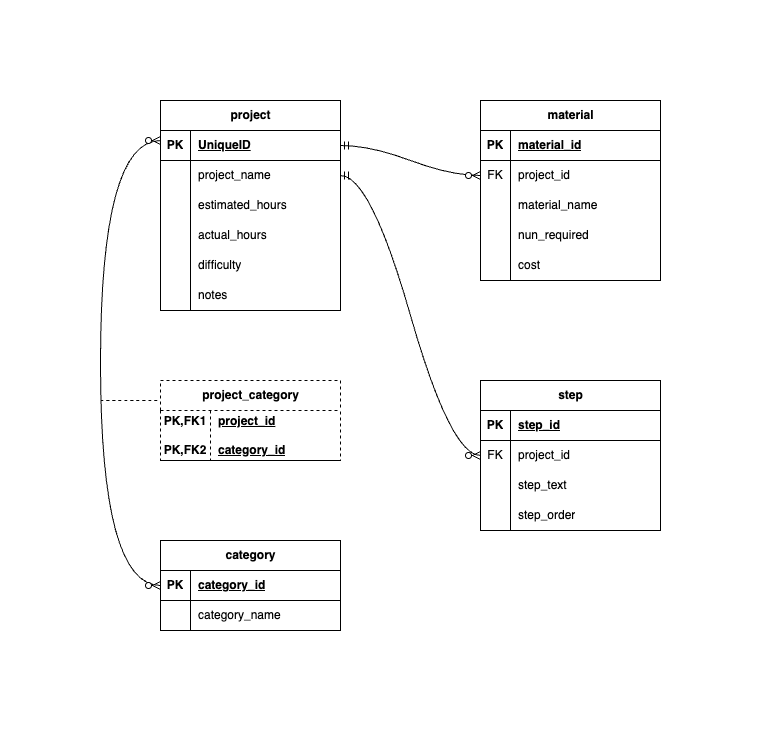

The diagram above was exported from draw.io. Its source (the exported page's mxGraphModel, read from the mxfile embedded in the PNG):
<mxGraphModel dx="954" dy="581" grid="1" gridSize="10" guides="1" tooltips="1" connect="1" arrows="1" fold="1" page="1" pageScale="1" pageWidth="850" pageHeight="1100" math="0" shadow="0">
  <root>
    <mxCell id="0" />
    <mxCell id="1" parent="0" />
    <mxCell id="Ay4FSwI24tt1Df5yDnoC-1" value="project" style="shape=table;startSize=30;container=1;collapsible=1;childLayout=tableLayout;fixedRows=1;rowLines=0;fontStyle=1;align=center;resizeLast=1;html=1;" vertex="1" parent="1">
      <mxGeometry x="120" y="120" width="180" height="210" as="geometry" />
    </mxCell>
    <mxCell id="Ay4FSwI24tt1Df5yDnoC-2" value="" style="shape=tableRow;horizontal=0;startSize=0;swimlaneHead=0;swimlaneBody=0;fillColor=none;collapsible=0;dropTarget=0;points=[[0,0.5],[1,0.5]];portConstraint=eastwest;top=0;left=0;right=0;bottom=1;" vertex="1" parent="Ay4FSwI24tt1Df5yDnoC-1">
      <mxGeometry y="30" width="180" height="30" as="geometry" />
    </mxCell>
    <mxCell id="Ay4FSwI24tt1Df5yDnoC-3" value="PK" style="shape=partialRectangle;connectable=0;fillColor=none;top=0;left=0;bottom=0;right=0;fontStyle=1;overflow=hidden;whiteSpace=wrap;html=1;" vertex="1" parent="Ay4FSwI24tt1Df5yDnoC-2">
      <mxGeometry width="30" height="30" as="geometry">
        <mxRectangle width="30" height="30" as="alternateBounds" />
      </mxGeometry>
    </mxCell>
    <mxCell id="Ay4FSwI24tt1Df5yDnoC-4" value="UniqueID" style="shape=partialRectangle;connectable=0;fillColor=none;top=0;left=0;bottom=0;right=0;align=left;spacingLeft=6;fontStyle=5;overflow=hidden;whiteSpace=wrap;html=1;" vertex="1" parent="Ay4FSwI24tt1Df5yDnoC-2">
      <mxGeometry x="30" width="150" height="30" as="geometry">
        <mxRectangle width="150" height="30" as="alternateBounds" />
      </mxGeometry>
    </mxCell>
    <mxCell id="Ay4FSwI24tt1Df5yDnoC-5" value="" style="shape=tableRow;horizontal=0;startSize=0;swimlaneHead=0;swimlaneBody=0;fillColor=none;collapsible=0;dropTarget=0;points=[[0,0.5],[1,0.5]];portConstraint=eastwest;top=0;left=0;right=0;bottom=0;" vertex="1" parent="Ay4FSwI24tt1Df5yDnoC-1">
      <mxGeometry y="60" width="180" height="30" as="geometry" />
    </mxCell>
    <mxCell id="Ay4FSwI24tt1Df5yDnoC-6" value="" style="shape=partialRectangle;connectable=0;fillColor=none;top=0;left=0;bottom=0;right=0;editable=1;overflow=hidden;whiteSpace=wrap;html=1;" vertex="1" parent="Ay4FSwI24tt1Df5yDnoC-5">
      <mxGeometry width="30" height="30" as="geometry">
        <mxRectangle width="30" height="30" as="alternateBounds" />
      </mxGeometry>
    </mxCell>
    <mxCell id="Ay4FSwI24tt1Df5yDnoC-7" value="project_name" style="shape=partialRectangle;connectable=0;fillColor=none;top=0;left=0;bottom=0;right=0;align=left;spacingLeft=6;overflow=hidden;whiteSpace=wrap;html=1;" vertex="1" parent="Ay4FSwI24tt1Df5yDnoC-5">
      <mxGeometry x="30" width="150" height="30" as="geometry">
        <mxRectangle width="150" height="30" as="alternateBounds" />
      </mxGeometry>
    </mxCell>
    <mxCell id="Ay4FSwI24tt1Df5yDnoC-8" value="" style="shape=tableRow;horizontal=0;startSize=0;swimlaneHead=0;swimlaneBody=0;fillColor=none;collapsible=0;dropTarget=0;points=[[0,0.5],[1,0.5]];portConstraint=eastwest;top=0;left=0;right=0;bottom=0;" vertex="1" parent="Ay4FSwI24tt1Df5yDnoC-1">
      <mxGeometry y="90" width="180" height="30" as="geometry" />
    </mxCell>
    <mxCell id="Ay4FSwI24tt1Df5yDnoC-9" value="" style="shape=partialRectangle;connectable=0;fillColor=none;top=0;left=0;bottom=0;right=0;editable=1;overflow=hidden;whiteSpace=wrap;html=1;" vertex="1" parent="Ay4FSwI24tt1Df5yDnoC-8">
      <mxGeometry width="30" height="30" as="geometry">
        <mxRectangle width="30" height="30" as="alternateBounds" />
      </mxGeometry>
    </mxCell>
    <mxCell id="Ay4FSwI24tt1Df5yDnoC-10" value="estimated_hours" style="shape=partialRectangle;connectable=0;fillColor=none;top=0;left=0;bottom=0;right=0;align=left;spacingLeft=6;overflow=hidden;whiteSpace=wrap;html=1;" vertex="1" parent="Ay4FSwI24tt1Df5yDnoC-8">
      <mxGeometry x="30" width="150" height="30" as="geometry">
        <mxRectangle width="150" height="30" as="alternateBounds" />
      </mxGeometry>
    </mxCell>
    <mxCell id="Ay4FSwI24tt1Df5yDnoC-11" value="" style="shape=tableRow;horizontal=0;startSize=0;swimlaneHead=0;swimlaneBody=0;fillColor=none;collapsible=0;dropTarget=0;points=[[0,0.5],[1,0.5]];portConstraint=eastwest;top=0;left=0;right=0;bottom=0;" vertex="1" parent="Ay4FSwI24tt1Df5yDnoC-1">
      <mxGeometry y="120" width="180" height="30" as="geometry" />
    </mxCell>
    <mxCell id="Ay4FSwI24tt1Df5yDnoC-12" value="" style="shape=partialRectangle;connectable=0;fillColor=none;top=0;left=0;bottom=0;right=0;editable=1;overflow=hidden;whiteSpace=wrap;html=1;" vertex="1" parent="Ay4FSwI24tt1Df5yDnoC-11">
      <mxGeometry width="30" height="30" as="geometry">
        <mxRectangle width="30" height="30" as="alternateBounds" />
      </mxGeometry>
    </mxCell>
    <mxCell id="Ay4FSwI24tt1Df5yDnoC-13" value="actual_hours" style="shape=partialRectangle;connectable=0;fillColor=none;top=0;left=0;bottom=0;right=0;align=left;spacingLeft=6;overflow=hidden;whiteSpace=wrap;html=1;" vertex="1" parent="Ay4FSwI24tt1Df5yDnoC-11">
      <mxGeometry x="30" width="150" height="30" as="geometry">
        <mxRectangle width="150" height="30" as="alternateBounds" />
      </mxGeometry>
    </mxCell>
    <mxCell id="Ay4FSwI24tt1Df5yDnoC-14" style="shape=tableRow;horizontal=0;startSize=0;swimlaneHead=0;swimlaneBody=0;fillColor=none;collapsible=0;dropTarget=0;points=[[0,0.5],[1,0.5]];portConstraint=eastwest;top=0;left=0;right=0;bottom=0;" vertex="1" parent="Ay4FSwI24tt1Df5yDnoC-1">
      <mxGeometry y="150" width="180" height="30" as="geometry" />
    </mxCell>
    <mxCell id="Ay4FSwI24tt1Df5yDnoC-15" style="shape=partialRectangle;connectable=0;fillColor=none;top=0;left=0;bottom=0;right=0;editable=1;overflow=hidden;whiteSpace=wrap;html=1;" vertex="1" parent="Ay4FSwI24tt1Df5yDnoC-14">
      <mxGeometry width="30" height="30" as="geometry">
        <mxRectangle width="30" height="30" as="alternateBounds" />
      </mxGeometry>
    </mxCell>
    <mxCell id="Ay4FSwI24tt1Df5yDnoC-16" value="difficulty" style="shape=partialRectangle;connectable=0;fillColor=none;top=0;left=0;bottom=0;right=0;align=left;spacingLeft=6;overflow=hidden;whiteSpace=wrap;html=1;" vertex="1" parent="Ay4FSwI24tt1Df5yDnoC-14">
      <mxGeometry x="30" width="150" height="30" as="geometry">
        <mxRectangle width="150" height="30" as="alternateBounds" />
      </mxGeometry>
    </mxCell>
    <mxCell id="Ay4FSwI24tt1Df5yDnoC-17" style="shape=tableRow;horizontal=0;startSize=0;swimlaneHead=0;swimlaneBody=0;fillColor=none;collapsible=0;dropTarget=0;points=[[0,0.5],[1,0.5]];portConstraint=eastwest;top=0;left=0;right=0;bottom=0;" vertex="1" parent="Ay4FSwI24tt1Df5yDnoC-1">
      <mxGeometry y="180" width="180" height="30" as="geometry" />
    </mxCell>
    <mxCell id="Ay4FSwI24tt1Df5yDnoC-18" style="shape=partialRectangle;connectable=0;fillColor=none;top=0;left=0;bottom=0;right=0;editable=1;overflow=hidden;whiteSpace=wrap;html=1;" vertex="1" parent="Ay4FSwI24tt1Df5yDnoC-17">
      <mxGeometry width="30" height="30" as="geometry">
        <mxRectangle width="30" height="30" as="alternateBounds" />
      </mxGeometry>
    </mxCell>
    <mxCell id="Ay4FSwI24tt1Df5yDnoC-19" value="notes" style="shape=partialRectangle;connectable=0;fillColor=none;top=0;left=0;bottom=0;right=0;align=left;spacingLeft=6;overflow=hidden;whiteSpace=wrap;html=1;" vertex="1" parent="Ay4FSwI24tt1Df5yDnoC-17">
      <mxGeometry x="30" width="150" height="30" as="geometry">
        <mxRectangle width="150" height="30" as="alternateBounds" />
      </mxGeometry>
    </mxCell>
    <mxCell id="Ay4FSwI24tt1Df5yDnoC-20" value="material" style="shape=table;startSize=30;container=1;collapsible=1;childLayout=tableLayout;fixedRows=1;rowLines=0;fontStyle=1;align=center;resizeLast=1;html=1;" vertex="1" parent="1">
      <mxGeometry x="440" y="120" width="180" height="180" as="geometry" />
    </mxCell>
    <mxCell id="Ay4FSwI24tt1Df5yDnoC-21" value="" style="shape=tableRow;horizontal=0;startSize=0;swimlaneHead=0;swimlaneBody=0;fillColor=none;collapsible=0;dropTarget=0;points=[[0,0.5],[1,0.5]];portConstraint=eastwest;top=0;left=0;right=0;bottom=1;" vertex="1" parent="Ay4FSwI24tt1Df5yDnoC-20">
      <mxGeometry y="30" width="180" height="30" as="geometry" />
    </mxCell>
    <mxCell id="Ay4FSwI24tt1Df5yDnoC-22" value="PK" style="shape=partialRectangle;connectable=0;fillColor=none;top=0;left=0;bottom=0;right=0;fontStyle=1;overflow=hidden;whiteSpace=wrap;html=1;" vertex="1" parent="Ay4FSwI24tt1Df5yDnoC-21">
      <mxGeometry width="30" height="30" as="geometry">
        <mxRectangle width="30" height="30" as="alternateBounds" />
      </mxGeometry>
    </mxCell>
    <mxCell id="Ay4FSwI24tt1Df5yDnoC-23" value="material_id" style="shape=partialRectangle;connectable=0;fillColor=none;top=0;left=0;bottom=0;right=0;align=left;spacingLeft=6;fontStyle=5;overflow=hidden;whiteSpace=wrap;html=1;" vertex="1" parent="Ay4FSwI24tt1Df5yDnoC-21">
      <mxGeometry x="30" width="150" height="30" as="geometry">
        <mxRectangle width="150" height="30" as="alternateBounds" />
      </mxGeometry>
    </mxCell>
    <mxCell id="Ay4FSwI24tt1Df5yDnoC-24" value="" style="shape=tableRow;horizontal=0;startSize=0;swimlaneHead=0;swimlaneBody=0;fillColor=none;collapsible=0;dropTarget=0;points=[[0,0.5],[1,0.5]];portConstraint=eastwest;top=0;left=0;right=0;bottom=0;" vertex="1" parent="Ay4FSwI24tt1Df5yDnoC-20">
      <mxGeometry y="60" width="180" height="30" as="geometry" />
    </mxCell>
    <mxCell id="Ay4FSwI24tt1Df5yDnoC-25" value="FK" style="shape=partialRectangle;connectable=0;fillColor=none;top=0;left=0;bottom=0;right=0;editable=1;overflow=hidden;whiteSpace=wrap;html=1;" vertex="1" parent="Ay4FSwI24tt1Df5yDnoC-24">
      <mxGeometry width="30" height="30" as="geometry">
        <mxRectangle width="30" height="30" as="alternateBounds" />
      </mxGeometry>
    </mxCell>
    <mxCell id="Ay4FSwI24tt1Df5yDnoC-26" value="project_id" style="shape=partialRectangle;connectable=0;fillColor=none;top=0;left=0;bottom=0;right=0;align=left;spacingLeft=6;overflow=hidden;whiteSpace=wrap;html=1;" vertex="1" parent="Ay4FSwI24tt1Df5yDnoC-24">
      <mxGeometry x="30" width="150" height="30" as="geometry">
        <mxRectangle width="150" height="30" as="alternateBounds" />
      </mxGeometry>
    </mxCell>
    <mxCell id="Ay4FSwI24tt1Df5yDnoC-27" value="" style="shape=tableRow;horizontal=0;startSize=0;swimlaneHead=0;swimlaneBody=0;fillColor=none;collapsible=0;dropTarget=0;points=[[0,0.5],[1,0.5]];portConstraint=eastwest;top=0;left=0;right=0;bottom=0;" vertex="1" parent="Ay4FSwI24tt1Df5yDnoC-20">
      <mxGeometry y="90" width="180" height="30" as="geometry" />
    </mxCell>
    <mxCell id="Ay4FSwI24tt1Df5yDnoC-28" value="" style="shape=partialRectangle;connectable=0;fillColor=none;top=0;left=0;bottom=0;right=0;editable=1;overflow=hidden;whiteSpace=wrap;html=1;" vertex="1" parent="Ay4FSwI24tt1Df5yDnoC-27">
      <mxGeometry width="30" height="30" as="geometry">
        <mxRectangle width="30" height="30" as="alternateBounds" />
      </mxGeometry>
    </mxCell>
    <mxCell id="Ay4FSwI24tt1Df5yDnoC-29" value="material_name" style="shape=partialRectangle;connectable=0;fillColor=none;top=0;left=0;bottom=0;right=0;align=left;spacingLeft=6;overflow=hidden;whiteSpace=wrap;html=1;" vertex="1" parent="Ay4FSwI24tt1Df5yDnoC-27">
      <mxGeometry x="30" width="150" height="30" as="geometry">
        <mxRectangle width="150" height="30" as="alternateBounds" />
      </mxGeometry>
    </mxCell>
    <mxCell id="Ay4FSwI24tt1Df5yDnoC-30" value="" style="shape=tableRow;horizontal=0;startSize=0;swimlaneHead=0;swimlaneBody=0;fillColor=none;collapsible=0;dropTarget=0;points=[[0,0.5],[1,0.5]];portConstraint=eastwest;top=0;left=0;right=0;bottom=0;" vertex="1" parent="Ay4FSwI24tt1Df5yDnoC-20">
      <mxGeometry y="120" width="180" height="30" as="geometry" />
    </mxCell>
    <mxCell id="Ay4FSwI24tt1Df5yDnoC-31" value="" style="shape=partialRectangle;connectable=0;fillColor=none;top=0;left=0;bottom=0;right=0;editable=1;overflow=hidden;whiteSpace=wrap;html=1;" vertex="1" parent="Ay4FSwI24tt1Df5yDnoC-30">
      <mxGeometry width="30" height="30" as="geometry">
        <mxRectangle width="30" height="30" as="alternateBounds" />
      </mxGeometry>
    </mxCell>
    <mxCell id="Ay4FSwI24tt1Df5yDnoC-32" value="nun_required" style="shape=partialRectangle;connectable=0;fillColor=none;top=0;left=0;bottom=0;right=0;align=left;spacingLeft=6;overflow=hidden;whiteSpace=wrap;html=1;" vertex="1" parent="Ay4FSwI24tt1Df5yDnoC-30">
      <mxGeometry x="30" width="150" height="30" as="geometry">
        <mxRectangle width="150" height="30" as="alternateBounds" />
      </mxGeometry>
    </mxCell>
    <mxCell id="Ay4FSwI24tt1Df5yDnoC-33" style="shape=tableRow;horizontal=0;startSize=0;swimlaneHead=0;swimlaneBody=0;fillColor=none;collapsible=0;dropTarget=0;points=[[0,0.5],[1,0.5]];portConstraint=eastwest;top=0;left=0;right=0;bottom=0;" vertex="1" parent="Ay4FSwI24tt1Df5yDnoC-20">
      <mxGeometry y="150" width="180" height="30" as="geometry" />
    </mxCell>
    <mxCell id="Ay4FSwI24tt1Df5yDnoC-34" style="shape=partialRectangle;connectable=0;fillColor=none;top=0;left=0;bottom=0;right=0;editable=1;overflow=hidden;whiteSpace=wrap;html=1;" vertex="1" parent="Ay4FSwI24tt1Df5yDnoC-33">
      <mxGeometry width="30" height="30" as="geometry">
        <mxRectangle width="30" height="30" as="alternateBounds" />
      </mxGeometry>
    </mxCell>
    <mxCell id="Ay4FSwI24tt1Df5yDnoC-35" value="cost" style="shape=partialRectangle;connectable=0;fillColor=none;top=0;left=0;bottom=0;right=0;align=left;spacingLeft=6;overflow=hidden;whiteSpace=wrap;html=1;" vertex="1" parent="Ay4FSwI24tt1Df5yDnoC-33">
      <mxGeometry x="30" width="150" height="30" as="geometry">
        <mxRectangle width="150" height="30" as="alternateBounds" />
      </mxGeometry>
    </mxCell>
    <mxCell id="Ay4FSwI24tt1Df5yDnoC-36" value="project_category" style="shape=table;startSize=30;container=1;collapsible=1;childLayout=tableLayout;fixedRows=1;rowLines=0;fontStyle=1;align=center;resizeLast=1;html=1;dashed=1;" vertex="1" parent="1">
      <mxGeometry x="120" y="400" width="180" height="80" as="geometry" />
    </mxCell>
    <mxCell id="Ay4FSwI24tt1Df5yDnoC-37" value="" style="shape=tableRow;horizontal=0;startSize=0;swimlaneHead=0;swimlaneBody=0;fillColor=none;collapsible=0;dropTarget=0;points=[[0,0.5],[1,0.5]];portConstraint=eastwest;top=0;left=0;right=0;bottom=1;" vertex="1" parent="Ay4FSwI24tt1Df5yDnoC-36">
      <mxGeometry y="30" width="180" height="50" as="geometry" />
    </mxCell>
    <mxCell id="Ay4FSwI24tt1Df5yDnoC-38" value="PK,FK1&lt;div&gt;&lt;br&gt;&lt;/div&gt;&lt;div&gt;PK,FK2&lt;/div&gt;" style="shape=partialRectangle;connectable=0;fillColor=none;top=0;left=0;bottom=0;right=0;fontStyle=1;overflow=hidden;whiteSpace=wrap;html=1;" vertex="1" parent="Ay4FSwI24tt1Df5yDnoC-37">
      <mxGeometry width="50" height="50" as="geometry">
        <mxRectangle width="50" height="50" as="alternateBounds" />
      </mxGeometry>
    </mxCell>
    <mxCell id="Ay4FSwI24tt1Df5yDnoC-39" value="project_id&lt;div&gt;&lt;br&gt;&lt;/div&gt;&lt;div&gt;category_id&lt;/div&gt;" style="shape=partialRectangle;connectable=0;fillColor=none;top=0;left=0;bottom=0;right=0;align=left;spacingLeft=6;fontStyle=5;overflow=hidden;whiteSpace=wrap;html=1;" vertex="1" parent="Ay4FSwI24tt1Df5yDnoC-37">
      <mxGeometry x="50" width="130" height="50" as="geometry">
        <mxRectangle width="130" height="50" as="alternateBounds" />
      </mxGeometry>
    </mxCell>
    <mxCell id="Ay4FSwI24tt1Df5yDnoC-52" value="step" style="shape=table;startSize=30;container=1;collapsible=1;childLayout=tableLayout;fixedRows=1;rowLines=0;fontStyle=1;align=center;resizeLast=1;html=1;" vertex="1" parent="1">
      <mxGeometry x="440" y="400" width="180" height="150" as="geometry" />
    </mxCell>
    <mxCell id="Ay4FSwI24tt1Df5yDnoC-53" value="" style="shape=tableRow;horizontal=0;startSize=0;swimlaneHead=0;swimlaneBody=0;fillColor=none;collapsible=0;dropTarget=0;points=[[0,0.5],[1,0.5]];portConstraint=eastwest;top=0;left=0;right=0;bottom=1;" vertex="1" parent="Ay4FSwI24tt1Df5yDnoC-52">
      <mxGeometry y="30" width="180" height="30" as="geometry" />
    </mxCell>
    <mxCell id="Ay4FSwI24tt1Df5yDnoC-54" value="PK" style="shape=partialRectangle;connectable=0;fillColor=none;top=0;left=0;bottom=0;right=0;fontStyle=1;overflow=hidden;whiteSpace=wrap;html=1;" vertex="1" parent="Ay4FSwI24tt1Df5yDnoC-53">
      <mxGeometry width="30" height="30" as="geometry">
        <mxRectangle width="30" height="30" as="alternateBounds" />
      </mxGeometry>
    </mxCell>
    <mxCell id="Ay4FSwI24tt1Df5yDnoC-55" value="step_id" style="shape=partialRectangle;connectable=0;fillColor=none;top=0;left=0;bottom=0;right=0;align=left;spacingLeft=6;fontStyle=5;overflow=hidden;whiteSpace=wrap;html=1;" vertex="1" parent="Ay4FSwI24tt1Df5yDnoC-53">
      <mxGeometry x="30" width="150" height="30" as="geometry">
        <mxRectangle width="150" height="30" as="alternateBounds" />
      </mxGeometry>
    </mxCell>
    <mxCell id="Ay4FSwI24tt1Df5yDnoC-56" value="" style="shape=tableRow;horizontal=0;startSize=0;swimlaneHead=0;swimlaneBody=0;fillColor=none;collapsible=0;dropTarget=0;points=[[0,0.5],[1,0.5]];portConstraint=eastwest;top=0;left=0;right=0;bottom=0;" vertex="1" parent="Ay4FSwI24tt1Df5yDnoC-52">
      <mxGeometry y="60" width="180" height="30" as="geometry" />
    </mxCell>
    <mxCell id="Ay4FSwI24tt1Df5yDnoC-57" value="FK" style="shape=partialRectangle;connectable=0;fillColor=none;top=0;left=0;bottom=0;right=0;editable=1;overflow=hidden;whiteSpace=wrap;html=1;" vertex="1" parent="Ay4FSwI24tt1Df5yDnoC-56">
      <mxGeometry width="30" height="30" as="geometry">
        <mxRectangle width="30" height="30" as="alternateBounds" />
      </mxGeometry>
    </mxCell>
    <mxCell id="Ay4FSwI24tt1Df5yDnoC-58" value="project_id" style="shape=partialRectangle;connectable=0;fillColor=none;top=0;left=0;bottom=0;right=0;align=left;spacingLeft=6;overflow=hidden;whiteSpace=wrap;html=1;" vertex="1" parent="Ay4FSwI24tt1Df5yDnoC-56">
      <mxGeometry x="30" width="150" height="30" as="geometry">
        <mxRectangle width="150" height="30" as="alternateBounds" />
      </mxGeometry>
    </mxCell>
    <mxCell id="Ay4FSwI24tt1Df5yDnoC-59" value="" style="shape=tableRow;horizontal=0;startSize=0;swimlaneHead=0;swimlaneBody=0;fillColor=none;collapsible=0;dropTarget=0;points=[[0,0.5],[1,0.5]];portConstraint=eastwest;top=0;left=0;right=0;bottom=0;" vertex="1" parent="Ay4FSwI24tt1Df5yDnoC-52">
      <mxGeometry y="90" width="180" height="30" as="geometry" />
    </mxCell>
    <mxCell id="Ay4FSwI24tt1Df5yDnoC-60" value="" style="shape=partialRectangle;connectable=0;fillColor=none;top=0;left=0;bottom=0;right=0;editable=1;overflow=hidden;whiteSpace=wrap;html=1;" vertex="1" parent="Ay4FSwI24tt1Df5yDnoC-59">
      <mxGeometry width="30" height="30" as="geometry">
        <mxRectangle width="30" height="30" as="alternateBounds" />
      </mxGeometry>
    </mxCell>
    <mxCell id="Ay4FSwI24tt1Df5yDnoC-61" value="step_text" style="shape=partialRectangle;connectable=0;fillColor=none;top=0;left=0;bottom=0;right=0;align=left;spacingLeft=6;overflow=hidden;whiteSpace=wrap;html=1;" vertex="1" parent="Ay4FSwI24tt1Df5yDnoC-59">
      <mxGeometry x="30" width="150" height="30" as="geometry">
        <mxRectangle width="150" height="30" as="alternateBounds" />
      </mxGeometry>
    </mxCell>
    <mxCell id="Ay4FSwI24tt1Df5yDnoC-62" value="" style="shape=tableRow;horizontal=0;startSize=0;swimlaneHead=0;swimlaneBody=0;fillColor=none;collapsible=0;dropTarget=0;points=[[0,0.5],[1,0.5]];portConstraint=eastwest;top=0;left=0;right=0;bottom=0;" vertex="1" parent="Ay4FSwI24tt1Df5yDnoC-52">
      <mxGeometry y="120" width="180" height="30" as="geometry" />
    </mxCell>
    <mxCell id="Ay4FSwI24tt1Df5yDnoC-63" value="" style="shape=partialRectangle;connectable=0;fillColor=none;top=0;left=0;bottom=0;right=0;editable=1;overflow=hidden;whiteSpace=wrap;html=1;" vertex="1" parent="Ay4FSwI24tt1Df5yDnoC-62">
      <mxGeometry width="30" height="30" as="geometry">
        <mxRectangle width="30" height="30" as="alternateBounds" />
      </mxGeometry>
    </mxCell>
    <mxCell id="Ay4FSwI24tt1Df5yDnoC-64" value="step_order" style="shape=partialRectangle;connectable=0;fillColor=none;top=0;left=0;bottom=0;right=0;align=left;spacingLeft=6;overflow=hidden;whiteSpace=wrap;html=1;" vertex="1" parent="Ay4FSwI24tt1Df5yDnoC-62">
      <mxGeometry x="30" width="150" height="30" as="geometry">
        <mxRectangle width="150" height="30" as="alternateBounds" />
      </mxGeometry>
    </mxCell>
    <mxCell id="Ay4FSwI24tt1Df5yDnoC-65" value="category" style="shape=table;startSize=30;container=1;collapsible=1;childLayout=tableLayout;fixedRows=1;rowLines=0;fontStyle=1;align=center;resizeLast=1;html=1;" vertex="1" parent="1">
      <mxGeometry x="120" y="560" width="180" height="90" as="geometry" />
    </mxCell>
    <mxCell id="Ay4FSwI24tt1Df5yDnoC-66" value="" style="shape=tableRow;horizontal=0;startSize=0;swimlaneHead=0;swimlaneBody=0;fillColor=none;collapsible=0;dropTarget=0;points=[[0,0.5],[1,0.5]];portConstraint=eastwest;top=0;left=0;right=0;bottom=1;" vertex="1" parent="Ay4FSwI24tt1Df5yDnoC-65">
      <mxGeometry y="30" width="180" height="30" as="geometry" />
    </mxCell>
    <mxCell id="Ay4FSwI24tt1Df5yDnoC-67" value="PK" style="shape=partialRectangle;connectable=0;fillColor=none;top=0;left=0;bottom=0;right=0;fontStyle=1;overflow=hidden;whiteSpace=wrap;html=1;" vertex="1" parent="Ay4FSwI24tt1Df5yDnoC-66">
      <mxGeometry width="30" height="30" as="geometry">
        <mxRectangle width="30" height="30" as="alternateBounds" />
      </mxGeometry>
    </mxCell>
    <mxCell id="Ay4FSwI24tt1Df5yDnoC-68" value="category_id" style="shape=partialRectangle;connectable=0;fillColor=none;top=0;left=0;bottom=0;right=0;align=left;spacingLeft=6;fontStyle=5;overflow=hidden;whiteSpace=wrap;html=1;" vertex="1" parent="Ay4FSwI24tt1Df5yDnoC-66">
      <mxGeometry x="30" width="150" height="30" as="geometry">
        <mxRectangle width="150" height="30" as="alternateBounds" />
      </mxGeometry>
    </mxCell>
    <mxCell id="Ay4FSwI24tt1Df5yDnoC-69" value="" style="shape=tableRow;horizontal=0;startSize=0;swimlaneHead=0;swimlaneBody=0;fillColor=none;collapsible=0;dropTarget=0;points=[[0,0.5],[1,0.5]];portConstraint=eastwest;top=0;left=0;right=0;bottom=0;" vertex="1" parent="Ay4FSwI24tt1Df5yDnoC-65">
      <mxGeometry y="60" width="180" height="30" as="geometry" />
    </mxCell>
    <mxCell id="Ay4FSwI24tt1Df5yDnoC-70" value="" style="shape=partialRectangle;connectable=0;fillColor=none;top=0;left=0;bottom=0;right=0;editable=1;overflow=hidden;whiteSpace=wrap;html=1;" vertex="1" parent="Ay4FSwI24tt1Df5yDnoC-69">
      <mxGeometry width="30" height="30" as="geometry">
        <mxRectangle width="30" height="30" as="alternateBounds" />
      </mxGeometry>
    </mxCell>
    <mxCell id="Ay4FSwI24tt1Df5yDnoC-71" value="category_name" style="shape=partialRectangle;connectable=0;fillColor=none;top=0;left=0;bottom=0;right=0;align=left;spacingLeft=6;overflow=hidden;whiteSpace=wrap;html=1;" vertex="1" parent="Ay4FSwI24tt1Df5yDnoC-69">
      <mxGeometry x="30" width="150" height="30" as="geometry">
        <mxRectangle width="150" height="30" as="alternateBounds" />
      </mxGeometry>
    </mxCell>
    <mxCell id="Ay4FSwI24tt1Df5yDnoC-81" value="" style="edgeStyle=orthogonalEdgeStyle;fontSize=12;html=1;endArrow=ERzeroToMany;endFill=1;startArrow=ERzeroToMany;rounded=0;curved=1;exitX=0;exitY=0.5;exitDx=0;exitDy=0;" edge="1" parent="1" source="Ay4FSwI24tt1Df5yDnoC-66">
      <mxGeometry width="100" height="100" relative="1" as="geometry">
        <mxPoint x="20" y="260" as="sourcePoint" />
        <mxPoint x="120" y="160" as="targetPoint" />
        <Array as="points">
          <mxPoint x="60" y="605" />
          <mxPoint x="60" y="160" />
        </Array>
      </mxGeometry>
    </mxCell>
    <mxCell id="Ay4FSwI24tt1Df5yDnoC-84" value="" style="endArrow=none;dashed=1;html=1;rounded=0;curved=1;" edge="1" parent="1">
      <mxGeometry width="50" height="50" relative="1" as="geometry">
        <mxPoint x="60" y="420" as="sourcePoint" />
        <mxPoint x="120" y="420" as="targetPoint" />
        <Array as="points" />
      </mxGeometry>
    </mxCell>
    <mxCell id="Ay4FSwI24tt1Df5yDnoC-85" value="" style="edgeStyle=entityRelationEdgeStyle;fontSize=12;html=1;endArrow=ERzeroToMany;startArrow=ERmandOne;rounded=0;curved=1;entryX=0;entryY=0.5;entryDx=0;entryDy=0;exitX=1;exitY=0.5;exitDx=0;exitDy=0;" edge="1" parent="1" source="Ay4FSwI24tt1Df5yDnoC-2" target="Ay4FSwI24tt1Df5yDnoC-24">
      <mxGeometry width="100" height="100" relative="1" as="geometry">
        <mxPoint x="310" y="350" as="sourcePoint" />
        <mxPoint x="410" y="250" as="targetPoint" />
      </mxGeometry>
    </mxCell>
    <mxCell id="Ay4FSwI24tt1Df5yDnoC-86" value="" style="edgeStyle=entityRelationEdgeStyle;fontSize=12;html=1;endArrow=ERzeroToMany;startArrow=ERmandOne;rounded=0;curved=1;entryX=0;entryY=0.5;entryDx=0;entryDy=0;exitX=1;exitY=0.5;exitDx=0;exitDy=0;" edge="1" parent="1" source="Ay4FSwI24tt1Df5yDnoC-5" target="Ay4FSwI24tt1Df5yDnoC-56">
      <mxGeometry width="100" height="100" relative="1" as="geometry">
        <mxPoint x="300" y="570" as="sourcePoint" />
        <mxPoint x="400" y="470" as="targetPoint" />
      </mxGeometry>
    </mxCell>
  </root>
</mxGraphModel>